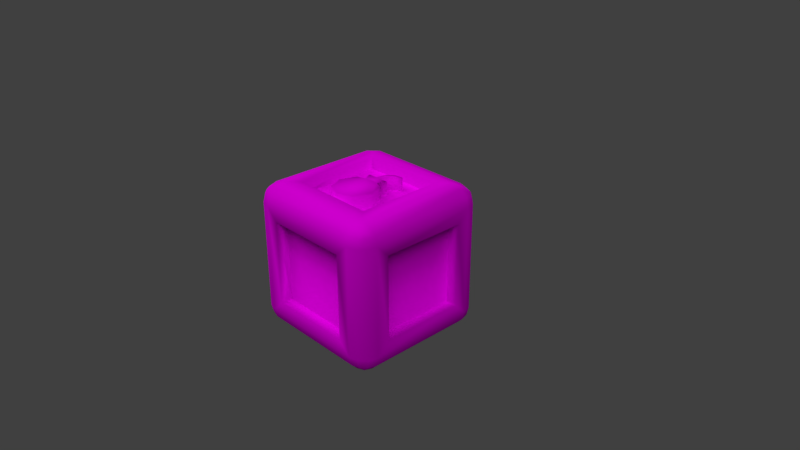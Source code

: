 # Source: ExplosiveBox.blend  (saved by Blender 2.79.0; exported with 4.5.12 LTS)
import bpy
from mathutils import Matrix  # noqa: F401  (used for matrix-valued properties, if any)

bpy.ops.wm.read_factory_settings(use_empty=True)
scene = bpy.context.scene
scene.name = 'Scene'

# ---- collections
col_collection_1 = bpy.data.collections.new('Collection 1'); scene.collection.children.link(col_collection_1)
col_collection_2 = bpy.data.collections.new('Collection 2'); scene.collection.children.link(col_collection_2)
col_collection_2.hide_render = True
col_collection_2.hide_viewport = True

# ---- images (referenced by path relative to the original .blend; pixels are not part of the script)
import os
ASSET_DIR = os.environ.get("B2B_ASSET_DIR", "")  # directory of the original .blend (textures are referenced by path, not embedded)
HERE = os.path.dirname(os.path.abspath(__file__))  # packed textures are extracted next to this script under _unpacked/

def load_image(name, relpath, width, height, colorspace="sRGB"):
    """Load a texture the original file referenced (path relative to the .blend, or extracted next to this script)."""
    p = next((c for c in (os.path.join(HERE, relpath), os.path.join(ASSET_DIR, relpath)) if relpath and os.path.exists(c)), "")
    if p:
        img = bpy.data.images.load(p, check_existing=True)
        img.name = name
    else:  # same state as the original file: an image datablock whose file is absent (Cycles renders it pink)
        img = bpy.data.images.new(name, width, height)
        img.source = "FILE"
        img.filepath = "//" + (relpath or name)
    img.colorspace_settings.name = colorspace
    return img
img_atlas = load_image('Atlas', 'Box Atlas.png', 1024, 1024, 'sRGB')

# ---- materials (node trees are filled in below, after node groups)
mat_material_005 = bpy.data.materials.new('Material.005')
mat_material_005.alpha_threshold = 0.0
mat_material_005.roughness = 0.5
mat_material_006 = bpy.data.materials.new('Material.006')
mat_material_006.alpha_threshold = 0.0
mat_material_006.roughness = 0.5

# ---- material node trees
mat_material_005.use_nodes = True; mat_material_005.node_tree.nodes.clear()
_N = mat_material_005.node_tree.nodes; _L = mat_material_005.node_tree.links
n0 = _N.new('ShaderNodeOutputMaterial'); n0.name = 'Material Output'; n0.location = (300, 300)
n1 = _N.new('ShaderNodeBsdfDiffuse'); n1.name = 'Diffuse BSDF'; n1.location = (10, 300)
n2 = _N.new('ShaderNodeTexImage'); n2.name = 'Image Texture'; n2.location = (-180, 300)
n2.width = 140
n2.image = img_atlas
_L.new(n1.outputs[0], n0.inputs[0])
_L.new(n2.outputs[0], n1.inputs[0])
n0.is_active_output = True
mat_material_006.use_nodes = True; mat_material_006.node_tree.nodes.clear()
_N = mat_material_006.node_tree.nodes; _L = mat_material_006.node_tree.links
n0 = _N.new('ShaderNodeOutputMaterial'); n0.name = 'Material Output'; n0.location = (300, 300)
n1 = _N.new('ShaderNodeBsdfDiffuse'); n1.name = 'Diffuse BSDF'; n1.location = (10, 300)
n2 = _N.new('ShaderNodeTexImage'); n2.name = 'Image Texture'; n2.location = (-180, 300)
n2.width = 140
n2.image = img_atlas
_L.new(n1.outputs[0], n0.inputs[0])
_L.new(n2.outputs[0], n1.inputs[0])
n0.is_active_output = True

# ---- world
world_world = bpy.data.worlds.new('World'); scene.world = world_world
world_world.color = (0.05088, 0.05088, 0.05088)
world_world.use_sun_shadow = False
world_world.sun_shadow_jitter_overblur = 0.0
world_world.cycles.sampling_method = 'MANUAL'

# ---- cameras
cam_camera = bpy.data.cameras.new('Camera')
cam_camera.clip_end = 100.0
cam_camera.lens = 35.0
cam_camera.sensor_width = 32.0
cam_camera.sensor_height = 18.0
cam_camera.ortho_scale = 7.314
cam_camera.dof.focus_distance = 0.0

# ---- lights
light_lamp_001 = bpy.data.lights.new('Lamp.001', 'SUN')
light_lamp_001.transmission_factor = 0.0
light_lamp_001.cutoff_distance = 30.0
light_lamp_001.angle = 0.9273
light_lamp_001.energy = 1.0
light_lamp_001.shadow_buffer_clip_start = 1.001
light_lamp_001.shadow_soft_size = 0.5
light_lamp_001.shadow_cascade_max_distance = 1000.0
light_lamp = bpy.data.lights.new('Lamp', 'SUN')
light_lamp.transmission_factor = 0.0
light_lamp.cutoff_distance = 30.0
light_lamp.angle = 0.9273
light_lamp.energy = 1.0
light_lamp.shadow_buffer_clip_start = 1.001
light_lamp.shadow_soft_size = 0.5
light_lamp.shadow_cascade_max_distance = 1000.0

# ---- meshes
me_cube = bpy.data.meshes.new('Cube')
me_cube.from_pydata([(-0.5806, -0.5806, -1.0), (-0.5806, -1.0, -0.5806), (-1.0, -0.5806, -0.5806), (-0.75, -0.8748, -0.9666), (-0.8748, -0.75, -0.9666), (-0.8696, -0.8696, -0.9342), (-0.8748, -0.9666, -0.75), (-0.75, -0.9666, -0.8748), (-0.8696, -0.9342, -0.8696), (-0.9666, -0.75, -0.8748), (-0.9666, -0.8748, -0.75), (-0.9342, -0.8696, -0.8696), (-0.5806, -1.0, 0.5806), (-0.5806, -0.5806, 1.0), (-1.0, -0.5806, 0.5806), (-0.75, -0.9666, 0.8748), (-0.8748, -0.9666, 0.75), (-0.8696, -0.9342, 0.8696), (-0.8748, -0.75, 0.9666), (-0.75, -0.8748, 0.9666), (-0.8696, -0.8696, 0.9342), (-0.9666, -0.8748, 0.75), (-0.9666, -0.75, 0.8748), (-0.9342, -0.8696, 0.8696), (-0.5806, 0.5806, -1.0), (-1.0, 0.5806, -0.5806), (-0.5806, 1.0, -0.5806), (-0.8748, 0.75, -0.9666), (-0.75, 0.8748, -0.9666), (-0.8696, 0.8696, -0.9342), (-0.9666, 0.8748, -0.75), (-0.9666, 0.75, -0.8748), (-0.9342, 0.8696, -0.8696), (-0.75, 0.9666, -0.8748), (-0.8748, 0.9666, -0.75), (-0.8696, 0.9342, -0.8696), (-0.5806, 0.5806, 1.0), (-0.5806, 1.0, 0.5806), (-1.0, 0.5806, 0.5806), (-0.75, 0.8748, 0.9666), (-0.8748, 0.75, 0.9666), (-0.8696, 0.8696, 0.9342), (-0.8748, 0.9666, 0.75), (-0.75, 0.9666, 0.8748), (-0.8696, 0.9342, 0.8696), (-0.9666, 0.75, 0.8748), (-0.9666, 0.8748, 0.75), (-0.9342, 0.8696, 0.8696), (0.5806, -0.5806, -1.0), (1.0, -0.5806, -0.5806), (0.5806, -1.0, -0.5806), (0.8748, -0.75, -0.9666), (0.75, -0.8748, -0.9666), (0.8696, -0.8696, -0.9342), (0.9666, -0.8748, -0.75), (0.9666, -0.75, -0.8748), (0.9342, -0.8696, -0.8696), (0.75, -0.9666, -0.8748), (0.8748, -0.9666, -0.75), (0.8696, -0.9342, -0.8696), (0.5806, -0.5806, 1.0), (0.5806, -1.0, 0.5806), (1.0, -0.5806, 0.5806), (0.75, -0.8748, 0.9666), (0.8748, -0.75, 0.9666), (0.8696, -0.8696, 0.9342), (0.8748, -0.9666, 0.75), (0.75, -0.9666, 0.8748), (0.8696, -0.9342, 0.8696), (0.9666, -0.75, 0.8748), (0.9666, -0.8748, 0.75), (0.9342, -0.8696, 0.8696), (0.5806, 0.5806, -1.0), (0.5806, 1.0, -0.5806), (1.0, 0.5806, -0.5806), (0.75, 0.8748, -0.9666), (0.8748, 0.75, -0.9666), (0.8696, 0.8696, -0.9342), (0.8748, 0.9666, -0.75), (0.75, 0.9666, -0.8748), (0.8696, 0.9342, -0.8696), (0.9666, 0.75, -0.8748), (0.9666, 0.8748, -0.75), (0.9342, 0.8696, -0.8696), (0.5806, 0.5806, 1.0), (1.0, 0.5806, 0.5806), (0.5806, 1.0, 0.5806), (0.8748, 0.75, 0.9666), (0.75, 0.8748, 0.9666), (0.8696, 0.8696, 0.9342), (0.9666, 0.8748, 0.75), (0.9666, 0.75, 0.8748), (0.9342, 0.8696, 0.8696), (0.75, 0.9666, 0.8748), (0.8748, 0.9666, 0.75), (0.8696, 0.9342, 0.8696), (-0.75, 0.75, -1.0), (-0.75, -0.75, -1.0), (-1.0, -0.75, -0.75), (-1.0, 0.75, -0.75), (-0.75, -1.0, -0.75), (-0.75, -1.0, 0.75), (-1.0, -0.75, 0.75), (-0.75, -0.75, 1.0), (-0.75, 0.75, 1.0), (-1.0, 0.75, 0.75), (-0.75, 1.0, 0.75), (-0.75, 1.0, -0.75), (0.75, 0.75, -1.0), (0.75, 1.0, -0.75), (0.75, 0.75, 1.0), (0.75, 1.0, 0.75), (1.0, 0.75, 0.75), (1.0, 0.75, -0.75), (0.75, -0.75, -1.0), (1.0, -0.75, -0.75), (0.75, -0.75, 1.0), (1.0, -0.75, 0.75), (0.75, -1.0, 0.75), (0.75, -1.0, -0.75), (-0.5806, 0.5806, -0.8384), (-0.5806, -0.5806, -0.8384), (-0.8384, -0.5806, -0.5806), (-0.8384, 0.5806, -0.5806), (-0.5806, -0.8384, -0.5806), (-0.5806, -0.8384, 0.5806), (-0.8384, -0.5806, 0.5806), (-0.5806, -0.5806, 0.8384), (-0.5806, 0.5806, 0.8384), (-0.8384, 0.5806, 0.5806), (-0.5806, 0.8384, 0.5806), (-0.5806, 0.8384, -0.5806), (0.5806, 0.5806, -0.8384), (0.5806, 0.8384, -0.5806), (0.5806, 0.5806, 0.8384), (0.5806, 0.8384, 0.5806), (0.8384, 0.5806, 0.5806), (0.8384, 0.5806, -0.5806), (0.5806, -0.5806, -0.8384), (0.8384, -0.5806, -0.5806), (0.5806, -0.5806, 0.8384), (0.8384, -0.5806, 0.5806), (0.5806, -0.8384, 0.5806), (0.5806, -0.8384, -0.5806), (-0.5806, 0.5806, -0.8384), (-0.5806, -0.5806, -0.8384), (-0.8384, -0.5806, -0.5806), (-0.8384, 0.5806, -0.5806), (-0.5806, -0.8384, -0.5806), (-0.5806, -0.8384, 0.5806), (-0.8384, -0.5806, 0.5806), (-0.5806, -0.5806, 0.8384), (-0.5806, 0.5806, 0.8384), (-0.8384, 0.5806, 0.5806), (-0.5806, 0.8384, 0.5806), (-0.5806, 0.8384, -0.5806), (0.5806, 0.5806, -0.8384), (0.5806, 0.8384, -0.5806), (0.5806, 0.5806, 0.8384), (0.5806, 0.8384, 0.5806), (0.8384, 0.5806, 0.5806), (0.8384, 0.5806, -0.5806), (0.5806, -0.5806, -0.8384), (0.8384, -0.5806, -0.5806), (0.5806, -0.5806, 0.8384), (0.8384, -0.5806, 0.5806), (0.5806, -0.8384, 0.5806), (0.5806, -0.8384, -0.5806), (-0.8748, -0.75, 0.8061), (-0.75, -0.8748, 0.8061), (0.8748, 0.75, 0.8061), (0.75, 0.8748, 0.8061), (0.04551, 0.2293, 1.013), (0.2199, 0.001767, 1.013), (0.3078, -0.2104, 1.013), (0.2199, -0.4225, 1.013), (0.007755, -0.5104, 1.013), (-0.2044, -0.4225, 1.013), (-0.2922, -0.2104, 1.013), (-0.2044, 0.001767, 1.013), (0.007755, 0.08963, 0.7853), (0.2199, 0.001767, 0.7853), (0.3078, -0.2104, 0.7853), (0.2199, -0.4225, 0.7853), (0.007755, -0.5104, 0.7853), (-0.2044, -0.4225, 0.7853), (-0.2922, -0.2104, 0.7853), (-0.2044, 0.001767, 0.7853), (-0.09831, 0.0457, 0.7853), (-0.09831, 0.0457, 1.013), (0.1138, 0.0457, 0.7853), (0.1138, 0.0457, 1.013), (-0.1552, 0.1632, 0.7853), (-0.1552, 0.1632, 1.013), (0.1707, 0.1632, 0.7853), (0.1707, 0.1632, 1.013), (-0.01195, 0.261, 0.7853), (0.04551, 0.2293, 0.7853), (0.007755, 0.07865, 1.013), (-0.02507, 0.1632, 1.013), (-0.02507, 0.1632, 0.7853), (-0.01195, 0.261, 1.013), (0.04058, 0.1632, 1.013), (0.04058, 0.1632, 0.7853), (0.08317, 0.2974, 1.013), (0.08317, 0.2974, 0.7853), (0.02571, 0.3292, 0.7853), (0.02571, 0.3292, 1.013), (0.2101, 0.3519, 1.013), (0.2101, 0.3519, 0.7853), (0.2046, 0.3918, 0.7853), (0.2046, 0.3918, 1.013), (0.1411, 0.3319, 1.013), (0.09807, 0.3774, 1.013), (0.1411, 0.3319, 0.7853), (0.09807, 0.3774, 0.7853)], [(188, 180), (180, 190)], [(24, 72, 156, 144), (49, 74, 161, 163), (0, 24, 144, 145), (13, 60, 164, 151), (38, 25, 147, 153), (97, 3, 5, 4), (3, 7, 8, 5), (100, 6, 8, 7), (6, 10, 11, 8), (98, 9, 11, 10), (9, 4, 5, 11), (5, 8, 11), (101, 15, 17, 16), (15, 19, 20, 17), (103, 18, 20, 19), (18, 22, 23, 20), (102, 21, 23, 22), (21, 16, 17, 23), (17, 20, 23), (96, 27, 29, 28), (27, 31, 32, 29), (99, 30, 32, 31), (30, 34, 35, 32), (107, 33, 35, 34), (33, 28, 29, 35), (29, 32, 35), (104, 39, 41, 40), (39, 43, 44, 41), (106, 42, 44, 43), (42, 46, 47, 44), (105, 45, 47, 46), (45, 40, 41, 47), (41, 44, 47), (114, 51, 53, 52), (51, 55, 56, 53), (115, 54, 56, 55), (54, 58, 59, 56), (119, 57, 59, 58), (57, 52, 53, 59), (53, 56, 59), (116, 63, 65, 64), (63, 67, 68, 65), (118, 66, 68, 67), (66, 70, 71, 68), (117, 69, 71, 70), (69, 64, 65, 71), (65, 68, 71), (108, 75, 77, 76), (75, 79, 80, 77), (109, 78, 80, 79), (78, 82, 83, 80), (113, 81, 83, 82), (81, 76, 77, 83), (77, 80, 83), (110, 87, 89, 88), (87, 91, 92, 89), (112, 90, 92, 91), (90, 94, 95, 92), (111, 93, 95, 94), (93, 88, 89, 95), (89, 92, 95), (96, 97, 4, 27), (27, 4, 9, 31), (31, 9, 98, 99), (100, 101, 16, 6), (6, 16, 21, 10), (10, 21, 102, 98), (103, 104, 40, 18), (18, 40, 45, 22), (22, 45, 105, 102), (106, 107, 34, 42), (42, 34, 30, 46), (46, 30, 99, 105), (108, 96, 28, 75), (75, 28, 33, 79), (79, 33, 107, 109), (104, 110, 88, 39), (39, 88, 93, 43), (43, 93, 111, 106), (112, 113, 82, 90), (90, 82, 78, 94), (94, 78, 109, 111), (114, 108, 76, 51), (51, 76, 81, 55), (55, 81, 113, 115), (110, 116, 64, 87), (87, 64, 69, 91), (91, 69, 117, 112), (118, 119, 58, 66), (66, 58, 54, 70), (70, 54, 115, 117), (97, 114, 52, 3), (3, 52, 57, 7), (7, 57, 119, 100), (116, 103, 19, 63), (63, 19, 15, 67), (67, 15, 101, 118), (72, 48, 162, 156), (24, 0, 97, 96), (2, 25, 99, 98), (1, 12, 101, 100), (14, 2, 98, 102), (13, 36, 104, 103), (38, 14, 102, 105), (37, 26, 107, 106), (25, 38, 105, 99), (72, 24, 96, 108), (26, 73, 109, 107), (36, 84, 110, 104), (86, 37, 106, 111), (85, 74, 113, 112), (73, 86, 111, 109), (48, 72, 108, 114), (74, 49, 115, 113), (84, 60, 116, 110), (62, 85, 112, 117), (61, 50, 119, 118), (49, 62, 117, 115), (0, 48, 114, 97), (50, 1, 100, 119), (60, 13, 103, 116), (12, 61, 118, 101), (143, 142, 125, 124), (137, 136, 141, 139), (134, 128, 127, 140), (122, 126, 129, 123), (131, 130, 135, 133), (120, 132, 138, 121), (61, 12, 149, 166), (25, 2, 146, 147), (60, 84, 158, 164), (73, 26, 155, 157), (12, 1, 148, 149), (85, 62, 165, 160), (84, 36, 152, 158), (2, 14, 150, 146), (50, 61, 166, 167), (37, 86, 159, 154), (36, 13, 151, 152), (62, 49, 163, 165), (74, 85, 160, 161), (14, 38, 153, 150), (48, 0, 145, 162), (86, 73, 157, 159), (26, 37, 154, 155), (1, 50, 167, 148), (120, 121, 145, 144), (122, 123, 147, 146), (124, 125, 149, 148), (126, 122, 146, 150), (127, 128, 152, 151), (129, 126, 150, 153), (130, 131, 155, 154), (123, 129, 153, 147), (132, 120, 144, 156), (131, 133, 157, 155), (128, 134, 158, 152), (135, 130, 154, 159), (136, 137, 161, 160), (133, 135, 159, 157), (138, 132, 156, 162), (137, 139, 163, 161), (134, 140, 164, 158), (141, 136, 160, 165), (142, 143, 167, 166), (139, 141, 165, 163), (121, 138, 162, 145), (143, 124, 148, 167), (140, 127, 151, 164), (125, 142, 166, 149), (88, 87, 170, 171), (19, 18, 168, 169), (190, 191, 173, 181), (181, 173, 174, 182), (182, 174, 175, 183), (183, 175, 176, 184), (184, 176, 177, 185), (185, 177, 178, 186), (173, 191, 198, 189, 179, 178, 177, 176, 175, 174), (186, 178, 179, 187), (199, 193, 189, 198), (187, 179, 189, 188), (200, 199, 201, 196), (190, 191, 195, 194), (188, 189, 193, 192), (203, 202, 195, 194), (202, 203, 197, 172), (192, 193, 199, 200), (196, 201, 207, 206), (198, 202, 199), (191, 195, 202, 198), (203, 200, 196, 197), (199, 202, 172, 201), (213, 212, 208, 211), (201, 172, 204, 207), (172, 197, 205, 204), (197, 196, 206, 205), (210, 211, 208, 209), (212, 214, 209, 208), (215, 213, 211, 210), (214, 215, 210, 209), (205, 206, 215, 214), (206, 207, 213, 215), (204, 205, 214, 212), (207, 204, 212, 213)])
me_cube.polygons.foreach_set('use_smooth', [True] * 205)
_uv = me_cube.uv_layers.new(name='UVMap')
_uv.uv.foreach_set('vector', [0.1768, 0.8488, 0.1768, 0.8284, 0.1796, 0.8284, 0.1796, 0.8488, 0.1232, 0.842, 0.1232, 0.8624, 0.1204, 0.8624, 0.1204, 0.842, 0.1768, 0.8284, 0.1768, 0.8081, 0.1796, 0.8081, 0.1796, 0.8284, 0.1739, 0.8284, 0.1739, 0.8081, 0.1768, 0.8081, 0.1768, 0.8284, 0.1119, 0.842, 0.1119, 0.8624, 0.1091, 0.8624, 0.1091, 0.842, 0.1363, 0.8382, 0.1385, 0.8382, 0.1384, 0.8403, 0.1363, 0.8404, 0.1385, 0.8382, 0.1401, 0.8382, 0.1396, 0.8403, 0.1384, 0.8403, 0.1717, 0.778, 0.1718, 0.7758, 0.1739, 0.776, 0.1739, 0.7781, 0.1718, 0.7758, 0.1719, 0.7742, 0.1739, 0.7749, 0.1739, 0.776, 0.1363, 0.778, 0.1363, 0.7758, 0.1384, 0.7759, 0.1385, 0.778, 0.1363, 0.7758, 0.1363, 0.7742, 0.1384, 0.7748, 0.1384, 0.7759, 0.1384, 0.7748, 0.1396, 0.7759, 0.1384, 0.7759, 0.1454, 0.7765, 0.1432, 0.7764, 0.1435, 0.7743, 0.1456, 0.7743, 0.1432, 0.7764, 0.1416, 0.7763, 0.1423, 0.7742, 0.1435, 0.7743, 0.1762, 0.8043, 0.1761, 0.8065, 0.174, 0.8062, 0.174, 0.8041, 0.1761, 0.8065, 0.176, 0.8081, 0.1739, 0.8074, 0.174, 0.8062, 0.1363, 0.8043, 0.1385, 0.8043, 0.1384, 0.8064, 0.1363, 0.8065, 0.1385, 0.8043, 0.1401, 0.8043, 0.1396, 0.8064, 0.1384, 0.8064, 0.1396, 0.8064, 0.1384, 0.8075, 0.1384, 0.8064, 0.11, 0.8382, 0.11, 0.8404, 0.108, 0.8403, 0.1079, 0.8382, 0.11, 0.8404, 0.11, 0.842, 0.108, 0.8414, 0.108, 0.8403, 0.11, 0.778, 0.1079, 0.778, 0.108, 0.7759, 0.11, 0.7758, 0.1079, 0.778, 0.1063, 0.778, 0.1068, 0.7759, 0.108, 0.7759, 0.1702, 0.8396, 0.1723, 0.8397, 0.1721, 0.8418, 0.17, 0.8418, 0.1723, 0.8397, 0.1739, 0.8398, 0.1733, 0.8419, 0.1721, 0.8418, 0.108, 0.7748, 0.108, 0.7759, 0.1068, 0.7759, 0.2025, 0.8058, 0.2046, 0.8059, 0.2044, 0.808, 0.2023, 0.808, 0.2046, 0.8059, 0.2063, 0.806, 0.2056, 0.8081, 0.2044, 0.808, 0.1439, 0.8381, 0.1438, 0.8403, 0.1417, 0.8401, 0.1417, 0.838, 0.1438, 0.8403, 0.1437, 0.8419, 0.1416, 0.8412, 0.1417, 0.8401, 0.11, 0.8043, 0.11, 0.8065, 0.108, 0.8064, 0.1079, 0.8043, 0.11, 0.8065, 0.11, 0.8081, 0.108, 0.8075, 0.108, 0.8064, 0.108, 0.8075, 0.1068, 0.8064, 0.108, 0.8064, 0.1363, 0.8119, 0.1363, 0.8097, 0.1384, 0.8098, 0.1385, 0.8119, 0.1363, 0.8097, 0.1363, 0.8081, 0.1384, 0.8087, 0.1384, 0.8098, 0.1424, 0.8704, 0.1423, 0.8726, 0.1402, 0.8724, 0.1402, 0.8703, 0.1423, 0.8726, 0.1422, 0.8742, 0.1401, 0.8735, 0.1402, 0.8724, 0.1702, 0.8043, 0.1723, 0.8044, 0.1721, 0.8065, 0.17, 0.8065, 0.1723, 0.8044, 0.1739, 0.8045, 0.1733, 0.8065, 0.1721, 0.8065, 0.1384, 0.8098, 0.1384, 0.8087, 0.1396, 0.8098, 0.1777, 0.778, 0.1755, 0.7779, 0.1758, 0.7758, 0.1779, 0.7758, 0.1755, 0.7779, 0.1739, 0.7778, 0.1746, 0.7757, 0.1758, 0.7758, 0.1439, 0.8028, 0.1438, 0.8049, 0.1417, 0.8047, 0.1417, 0.8026, 0.1438, 0.8049, 0.1437, 0.8065, 0.1416, 0.8059, 0.1417, 0.8047, 0.1686, 0.8719, 0.1708, 0.8721, 0.1706, 0.8742, 0.1685, 0.8741, 0.1708, 0.8721, 0.1724, 0.8722, 0.1717, 0.8742, 0.1706, 0.8742, 0.1406, 0.8047, 0.1417, 0.8047, 0.1416, 0.8059, 0.11, 0.8119, 0.1079, 0.8119, 0.108, 0.8098, 0.11, 0.8097, 0.1079, 0.8119, 0.1063, 0.8119, 0.1068, 0.8098, 0.108, 0.8098, 0.1717, 0.8134, 0.1718, 0.8112, 0.1739, 0.8114, 0.1739, 0.8135, 0.1718, 0.8112, 0.1719, 0.8096, 0.1739, 0.8103, 0.1739, 0.8114, 0.1439, 0.8442, 0.1417, 0.844, 0.1419, 0.842, 0.144, 0.842, 0.1417, 0.844, 0.1401, 0.844, 0.1408, 0.8419, 0.1419, 0.842, 0.108, 0.8098, 0.1068, 0.8098, 0.108, 0.8087, 0.204, 0.7795, 0.2041, 0.7773, 0.2062, 0.7776, 0.2062, 0.7796, 0.2041, 0.7773, 0.2042, 0.7757, 0.2063, 0.7764, 0.2062, 0.7776, 0.1702, 0.8457, 0.1703, 0.8435, 0.1724, 0.8437, 0.1723, 0.8458, 0.1703, 0.8435, 0.1704, 0.8419, 0.1724, 0.8426, 0.1724, 0.8437, 0.1454, 0.8118, 0.1432, 0.8117, 0.1435, 0.8096, 0.1456, 0.8097, 0.1432, 0.8117, 0.1416, 0.8116, 0.1423, 0.8096, 0.1435, 0.8096, 0.1423, 0.8096, 0.1435, 0.8085, 0.1435, 0.8096, 0.11, 0.8382, 0.1363, 0.8382, 0.1363, 0.8404, 0.11, 0.8404, 0.11, 0.7742, 0.1363, 0.7742, 0.1363, 0.7758, 0.11, 0.7758, 0.11, 0.7758, 0.1363, 0.7758, 0.1363, 0.778, 0.11, 0.778, 0.1717, 0.778, 0.1454, 0.7765, 0.1456, 0.7743, 0.1718, 0.7758, 0.1401, 0.778, 0.1401, 0.8043, 0.1385, 0.8043, 0.1385, 0.778, 0.1385, 0.778, 0.1385, 0.8043, 0.1363, 0.8043, 0.1363, 0.778, 0.1762, 0.8043, 0.2025, 0.8058, 0.2023, 0.808, 0.1761, 0.8065, 0.1363, 0.8081, 0.11, 0.8081, 0.11, 0.8065, 0.1363, 0.8065, 0.1363, 0.8065, 0.11, 0.8065, 0.11, 0.8043, 0.1363, 0.8043, 0.1439, 0.8381, 0.1702, 0.8396, 0.17, 0.8418, 0.1438, 0.8403, 0.1063, 0.8043, 0.1063, 0.778, 0.1079, 0.778, 0.1079, 0.8043, 0.1079, 0.8043, 0.1079, 0.778, 0.11, 0.778, 0.11, 0.8043, 0.11, 0.8119, 0.11, 0.8382, 0.1079, 0.8382, 0.1079, 0.8119, 0.1079, 0.8119, 0.1079, 0.8382, 0.1063, 0.8382, 0.1063, 0.8119, 0.1739, 0.8135, 0.1723, 0.8397, 0.1702, 0.8396, 0.1717, 0.8134, 0.2025, 0.8058, 0.204, 0.7795, 0.2062, 0.7796, 0.2046, 0.8059, 0.1401, 0.8379, 0.1416, 0.8116, 0.1432, 0.8117, 0.1417, 0.838, 0.1417, 0.838, 0.1432, 0.8117, 0.1454, 0.8118, 0.1439, 0.8381, 0.1702, 0.8457, 0.1439, 0.8442, 0.144, 0.842, 0.1703, 0.8435, 0.1456, 0.8081, 0.1719, 0.8096, 0.1718, 0.8112, 0.1456, 0.8097, 0.1456, 0.8097, 0.1718, 0.8112, 0.1717, 0.8134, 0.1454, 0.8118, 0.1363, 0.8119, 0.11, 0.8119, 0.11, 0.8097, 0.1363, 0.8097, 0.1363, 0.8097, 0.11, 0.8097, 0.11, 0.8081, 0.1363, 0.8081, 0.1402, 0.8703, 0.1417, 0.844, 0.1439, 0.8442, 0.1424, 0.8704, 0.204, 0.7795, 0.1777, 0.778, 0.1779, 0.7758, 0.2041, 0.7773, 0.2041, 0.7773, 0.1779, 0.7758, 0.178, 0.7742, 0.2042, 0.7757, 0.1723, 0.8458, 0.1708, 0.8721, 0.1686, 0.8719, 0.1702, 0.8457, 0.1439, 0.8028, 0.1702, 0.8043, 0.17, 0.8065, 0.1438, 0.8049, 0.1438, 0.8049, 0.17, 0.8065, 0.1699, 0.8081, 0.1437, 0.8065, 0.1685, 0.8741, 0.1423, 0.8726, 0.1424, 0.8704, 0.1686, 0.8719, 0.1363, 0.8382, 0.1363, 0.8119, 0.1385, 0.8119, 0.1385, 0.8382, 0.1385, 0.8382, 0.1385, 0.8119, 0.1401, 0.8119, 0.1401, 0.8382, 0.1739, 0.7781, 0.1723, 0.8044, 0.1702, 0.8043, 0.1717, 0.778, 0.1777, 0.778, 0.1762, 0.8043, 0.174, 0.8041, 0.1755, 0.7779, 0.1401, 0.8025, 0.1416, 0.7763, 0.1432, 0.7764, 0.1417, 0.8026, 0.1417, 0.8026, 0.1432, 0.7764, 0.1454, 0.7765, 0.1439, 0.8028, 0.1147, 0.842, 0.1147, 0.8624, 0.1119, 0.8624, 0.1119, 0.842, 0.113, 0.8352, 0.1334, 0.8352, 0.1363, 0.8382, 0.11, 0.8382, 0.1334, 0.781, 0.113, 0.781, 0.11, 0.778, 0.1363, 0.778, 0.1685, 0.7808, 0.1482, 0.7796, 0.1454, 0.7765, 0.1717, 0.778, 0.1334, 0.8013, 0.1334, 0.781, 0.1363, 0.778, 0.1363, 0.8043, 0.1794, 0.8015, 0.1997, 0.8026, 0.2025, 0.8058, 0.1762, 0.8043, 0.113, 0.8013, 0.1334, 0.8013, 0.1363, 0.8043, 0.11, 0.8043, 0.147, 0.8353, 0.1674, 0.8365, 0.1702, 0.8396, 0.1439, 0.8381, 0.113, 0.781, 0.113, 0.8013, 0.11, 0.8043, 0.11, 0.778, 0.113, 0.8149, 0.113, 0.8352, 0.11, 0.8382, 0.11, 0.8119, 0.1674, 0.8365, 0.1685, 0.8162, 0.1717, 0.8134, 0.1702, 0.8396, 0.1997, 0.8026, 0.2008, 0.7823, 0.204, 0.7795, 0.2025, 0.8058, 0.1482, 0.815, 0.147, 0.8353, 0.1439, 0.8381, 0.1454, 0.8118, 0.167, 0.8485, 0.1467, 0.8473, 0.1439, 0.8442, 0.1702, 0.8457, 0.1685, 0.8162, 0.1482, 0.815, 0.1454, 0.8118, 0.1717, 0.8134, 0.1334, 0.8149, 0.113, 0.8149, 0.11, 0.8119, 0.1363, 0.8119, 0.1467, 0.8473, 0.1455, 0.8676, 0.1424, 0.8704, 0.1439, 0.8442, 0.2008, 0.7823, 0.1805, 0.7811, 0.1777, 0.778, 0.204, 0.7795, 0.1658, 0.8688, 0.167, 0.8485, 0.1702, 0.8457, 0.1686, 0.8719, 0.147, 0.8, 0.1674, 0.8011, 0.1702, 0.8043, 0.1439, 0.8028, 0.1455, 0.8676, 0.1658, 0.8688, 0.1686, 0.8719, 0.1424, 0.8704, 0.1334, 0.8352, 0.1334, 0.8149, 0.1363, 0.8119, 0.1363, 0.8382, 0.1674, 0.8011, 0.1685, 0.7808, 0.1717, 0.778, 0.1702, 0.8043, 0.1805, 0.7811, 0.1794, 0.8015, 0.1762, 0.8043, 0.1777, 0.778, 0.1482, 0.7796, 0.147, 0.8, 0.1439, 0.8028, 0.1454, 0.7765, 0.3961, 0.7831, 0.3961, 0.7164, 0.4628, 0.7164, 0.4628, 0.7831, 0.5294, 0.7831, 0.5294, 0.8497, 0.4628, 0.8497, 0.4628, 0.7831, 0.4628, 0.9164, 0.3961, 0.9164, 0.3961, 0.8497, 0.4628, 0.8497, 0.4628, 0.8497, 0.3961, 0.8497, 0.3961, 0.7831, 0.4628, 0.7831, 0.5294, 0.7164, 0.5294, 0.7831, 0.4628, 0.7831, 0.4628, 0.7164, 0.5294, 0.7164, 0.5961, 0.7164, 0.5961, 0.7831, 0.5294, 0.7831, 0.1853, 0.8284, 0.1853, 0.8081, 0.1881, 0.8081, 0.1881, 0.8284, 0.1232, 0.8624, 0.1232, 0.842, 0.1261, 0.842, 0.1261, 0.8624, 0.1063, 0.8624, 0.1063, 0.842, 0.1091, 0.842, 0.1091, 0.8624, 0.1881, 0.8284, 0.1881, 0.8081, 0.1909, 0.8081, 0.1909, 0.8284, 0.1909, 0.8284, 0.1909, 0.8081, 0.1938, 0.8081, 0.1938, 0.8284, 0.1289, 0.842, 0.1289, 0.8624, 0.1261, 0.8624, 0.1261, 0.842, 0.1824, 0.8081, 0.1824, 0.8284, 0.1796, 0.8284, 0.1796, 0.8081, 0.1317, 0.8624, 0.1317, 0.842, 0.1346, 0.842, 0.1346, 0.8624, 0.1824, 0.8488, 0.1824, 0.8284, 0.1853, 0.8284, 0.1853, 0.8488, 0.1909, 0.8284, 0.1909, 0.8488, 0.1881, 0.8488, 0.1881, 0.8284, 0.1938, 0.8284, 0.1938, 0.8488, 0.1909, 0.8488, 0.1909, 0.8284, 0.1768, 0.8284, 0.1768, 0.8488, 0.1739, 0.8488, 0.1739, 0.8284, 0.1147, 0.8624, 0.1147, 0.842, 0.1176, 0.842, 0.1176, 0.8624, 0.1176, 0.8624, 0.1176, 0.842, 0.1204, 0.842, 0.1204, 0.8624, 0.1824, 0.8284, 0.1824, 0.8081, 0.1853, 0.8081, 0.1853, 0.8284, 0.1824, 0.8284, 0.1824, 0.8488, 0.1796, 0.8488, 0.1796, 0.8284, 0.1317, 0.842, 0.1317, 0.8624, 0.1289, 0.8624, 0.1289, 0.842, 0.1881, 0.8284, 0.1881, 0.8488, 0.1853, 0.8488, 0.1853, 0.8284, 0.1063, 0.7742, 0.1063, 0.7742, 0.1063, 0.7742, 0.1063, 0.7742, 0.1063, 0.7742, 0.1063, 0.7742, 0.1063, 0.7742, 0.1063, 0.7742, 0.1063, 0.7742, 0.1063, 0.7742, 0.1063, 0.7742, 0.1063, 0.7742, 0.1063, 0.7742, 0.1063, 0.7742, 0.1063, 0.7742, 0.1063, 0.7742, 0.1063, 0.7742, 0.1063, 0.7742, 0.1063, 0.7742, 0.1063, 0.7742, 0.1063, 0.7742, 0.1063, 0.7742, 0.1063, 0.7742, 0.1063, 0.7742, 0.1063, 0.7742, 0.1063, 0.7742, 0.1063, 0.7742, 0.1063, 0.7742, 0.1063, 0.7742, 0.1063, 0.7742, 0.1063, 0.7742, 0.1063, 0.7742, 0.1063, 0.7742, 0.1063, 0.7742, 0.1063, 0.7742, 0.1063, 0.7742, 0.1063, 0.7742, 0.1063, 0.7742, 0.1063, 0.7742, 0.1063, 0.7742, 0.1063, 0.7742, 0.1063, 0.7742, 0.1063, 0.7742, 0.1063, 0.7742, 0.1063, 0.7742, 0.1063, 0.7742, 0.1063, 0.7742, 0.1063, 0.7742, 0.1063, 0.7742, 0.1063, 0.7742, 0.1063, 0.7742, 0.1063, 0.7742, 0.1063, 0.7742, 0.1063, 0.7742, 0.1063, 0.7742, 0.1063, 0.7742, 0.1063, 0.7742, 0.1063, 0.7742, 0.1063, 0.7742, 0.1063, 0.7742, 0.1063, 0.7742, 0.1063, 0.7742, 0.1063, 0.7742, 0.1063, 0.7742, 0.1063, 0.7742, 0.1063, 0.7742, 0.1063, 0.7742, 0.1063, 0.7742, 0.1063, 0.7742, 0.1063, 0.7742, 0.1063, 0.7742, 0.1063, 0.7742, 0.1063, 0.7742, 0.1063, 0.7742, 0.1063, 0.7742, 0.1063, 0.7742, 0.1063, 0.7742, 0.1063, 0.7742, 0.1063, 0.7742, 0.1063, 0.7742, 0.1063, 0.7742, 0.1063, 0.7742, 0.1063, 0.7742, 0.1063, 0.7742, 0.1063, 0.7742, 0.1063, 0.7742, 0.1063, 0.7742, 0.1063, 0.7742, 0.1063, 0.7742, 0.1063, 0.7742, 0.1063, 0.7742, 0.1063, 0.7742, 0.1063, 0.7742, 0.1063, 0.7742, 0.1063, 0.7742, 0.1063, 0.7742, 0.0, 0.0, 1.0, 0.0, 1.0, 1.0, 0.0, 1.0, 0.0, 0.0, 1.0, 0.0, 1.0, 1.0, 0.0, 1.0, 0.887, 0.8663, 0.887, 0.8859, 0.8783, 0.8859, 0.8783, 0.8663, 0.8596, 0.8307, 0.8397, 0.8307, 0.8397, 0.8123, 0.8596, 0.8123, 0.8596, 0.8123, 0.8397, 0.8123, 0.8397, 0.7941, 0.8596, 0.7941, 0.8596, 0.7941, 0.8795, 0.7941, 0.8795, 0.8081, 0.8596, 0.8081, 0.8596, 0.8081, 0.8795, 0.8081, 0.8795, 0.8279, 0.8596, 0.8279, 0.8397, 0.8307, 0.8596, 0.8307, 0.8596, 0.8468, 0.8397, 0.8468, 0.8353, 0.8345, 0.8268, 0.8398, 0.8181, 0.8441, 0.8085, 0.8429, 0.7987, 0.8407, 0.7879, 0.824, 0.7924, 0.8047, 0.8094, 0.7941, 0.829, 0.7985, 0.8397, 0.8152, 0.8397, 0.8468, 0.8596, 0.8468, 0.8596, 0.8663, 0.8397, 0.8663, 0.8165, 0.8518, 0.8053, 0.8537, 0.8085, 0.8429, 0.8181, 0.8441, 0.8314, 0.8682, 0.8314, 0.8877, 0.8217, 0.8877, 0.8217, 0.8682, 0.8748, 0.8467, 0.8748, 0.8663, 0.8662, 0.8663, 0.8662, 0.8467, 0.8217, 0.8682, 0.8217, 0.8877, 0.8106, 0.8877, 0.8106, 0.8682, 0.8837, 0.8467, 0.8837, 0.8663, 0.8748, 0.8663, 0.8748, 0.8467, 0.7992, 0.8682, 0.7992, 0.8877, 0.7879, 0.8877, 0.7879, 0.8682, 0.8783, 0.8663, 0.8783, 0.8859, 0.8725, 0.8859, 0.8725, 0.8663, 0.8106, 0.8682, 0.8106, 0.8877, 0.7992, 0.8877, 0.7992, 0.8682, 0.8662, 0.8467, 0.8662, 0.8663, 0.8596, 0.8663, 0.8596, 0.8467, 0.8181, 0.8441, 0.8222, 0.8508, 0.8165, 0.8518, 0.8268, 0.8398, 0.8334, 0.8489, 0.8222, 0.8508, 0.8181, 0.8441, 0.8666, 0.8904, 0.8623, 0.8941, 0.8574, 0.8871, 0.863, 0.8858, 0.8165, 0.8518, 0.8222, 0.8508, 0.8236, 0.8564, 0.8191, 0.8599, 0.8303, 0.8682, 0.8333, 0.8637, 0.8396, 0.8644, 0.8397, 0.8678, 0.8191, 0.8599, 0.8236, 0.8564, 0.8278, 0.8616, 0.8233, 0.8651, 0.8725, 0.8663, 0.8725, 0.8859, 0.8666, 0.8859, 0.8666, 0.8663, 0.863, 0.8858, 0.8574, 0.8871, 0.8559, 0.8806, 0.8615, 0.8793, 0.883, 0.8137, 0.883, 0.8333, 0.8795, 0.8333, 0.8795, 0.8137, 0.8844, 0.7941, 0.8844, 0.8137, 0.8795, 0.8137, 0.8795, 0.7941, 0.8465, 0.8859, 0.8465, 0.8663, 0.8559, 0.8663, 0.8559, 0.8859, 0.8633, 0.8738, 0.8578, 0.8733, 0.8639, 0.8663, 0.8666, 0.8685, 0.8615, 0.8793, 0.8559, 0.8806, 0.8578, 0.8733, 0.8633, 0.8738, 0.8397, 0.8859, 0.8397, 0.8663, 0.8465, 0.8663, 0.8465, 0.8859, 0.8879, 0.7941, 0.8879, 0.8137, 0.8844, 0.8137, 0.8844, 0.7941, 0.8233, 0.8651, 0.8278, 0.8616, 0.8333, 0.8637, 0.8303, 0.8682])
me_cube.materials.append(mat_material_005)
me_cube.use_remesh_preserve_volume = False
me_cube.use_remesh_preserve_attributes = False
me_cube.use_mirror_vertex_groups = False
me_cube.update()
me_cube_003 = bpy.data.meshes.new('Cube.003')
me_cube_003.from_pydata([(-0.5806, -0.5806, -1.0), (-0.5806, -1.0, -0.5806), (-1.0, -0.5806, -0.5806), (-0.75, -0.8748, -0.9666), (-0.8748, -0.75, -0.9666), (-0.8696, -0.8696, -0.9342), (-0.8748, -0.9666, -0.75), (-0.75, -0.9666, -0.8748), (-0.8696, -0.9342, -0.8696), (-0.9666, -0.75, -0.8748), (-0.9666, -0.8748, -0.75), (-0.9342, -0.8696, -0.8696), (-0.5806, -1.0, 0.5806), (-0.5806, -0.5806, 1.0), (-1.0, -0.5806, 0.5806), (-0.75, -0.9666, 0.8748), (-0.8748, -0.9666, 0.75), (-0.8696, -0.9342, 0.8696), (-0.8748, -0.75, 0.9666), (-0.75, -0.8748, 0.9666), (-0.8696, -0.8696, 0.9342), (-0.9666, -0.8748, 0.75), (-0.9666, -0.75, 0.8748), (-0.9342, -0.8696, 0.8696), (-0.5806, 0.5806, -1.0), (-1.0, 0.5806, -0.5806), (-0.5806, 1.0, -0.5806), (-0.8748, 0.75, -0.9666), (-0.75, 0.8748, -0.9666), (-0.8696, 0.8696, -0.9342), (-0.9666, 0.8748, -0.75), (-0.9666, 0.75, -0.8748), (-0.9342, 0.8696, -0.8696), (-0.75, 0.9666, -0.8748), (-0.8748, 0.9666, -0.75), (-0.8696, 0.9342, -0.8696), (-0.5806, 0.5806, 1.0), (-0.5806, 1.0, 0.5806), (-1.0, 0.5806, 0.5806), (-0.75, 0.8748, 0.9666), (-0.8748, 0.75, 0.9666), (-0.8696, 0.8696, 0.9342), (-0.8748, 0.9666, 0.75), (-0.75, 0.9666, 0.8748), (-0.8696, 0.9342, 0.8696), (-0.9666, 0.75, 0.8748), (-0.9666, 0.8748, 0.75), (-0.9342, 0.8696, 0.8696), (0.5806, -0.5806, -1.0), (1.0, -0.5806, -0.5806), (0.5806, -1.0, -0.5806), (0.8748, -0.75, -0.9666), (0.75, -0.8748, -0.9666), (0.8696, -0.8696, -0.9342), (0.9666, -0.8748, -0.75), (0.9666, -0.75, -0.8748), (0.9342, -0.8696, -0.8696), (0.75, -0.9666, -0.8748), (0.8748, -0.9666, -0.75), (0.8696, -0.9342, -0.8696), (0.5806, -0.5806, 1.0), (0.5806, -1.0, 0.5806), (1.0, -0.5806, 0.5806), (0.75, -0.8748, 0.9666), (0.8748, -0.75, 0.9666), (0.8696, -0.8696, 0.9342), (0.8748, -0.9666, 0.75), (0.75, -0.9666, 0.8748), (0.8696, -0.9342, 0.8696), (0.9666, -0.75, 0.8748), (0.9666, -0.8748, 0.75), (0.9342, -0.8696, 0.8696), (0.5806, 0.5806, -1.0), (0.5806, 1.0, -0.5806), (1.0, 0.5806, -0.5806), (0.75, 0.8748, -0.9666), (0.8748, 0.75, -0.9666), (0.8696, 0.8696, -0.9342), (0.8748, 0.9666, -0.75), (0.75, 0.9666, -0.8748), (0.8696, 0.9342, -0.8696), (0.9666, 0.75, -0.8748), (0.9666, 0.8748, -0.75), (0.9342, 0.8696, -0.8696), (0.5806, 0.5806, 1.0), (1.0, 0.5806, 0.5806), (0.5806, 1.0, 0.5806), (0.8748, 0.75, 0.9666), (0.75, 0.8748, 0.9666), (0.8696, 0.8696, 0.9342), (0.9666, 0.8748, 0.75), (0.9666, 0.75, 0.8748), (0.9342, 0.8696, 0.8696), (0.75, 0.9666, 0.8748), (0.8748, 0.9666, 0.75), (0.8696, 0.9342, 0.8696), (-0.75, 0.75, -1.0), (-0.75, -0.75, -1.0), (-1.0, -0.75, -0.75), (-1.0, 0.75, -0.75), (-0.75, -1.0, -0.75), (-0.75, -1.0, 0.75), (-1.0, -0.75, 0.75), (-0.75, -0.75, 1.0), (-0.75, 0.75, 1.0), (-1.0, 0.75, 0.75), (-0.75, 1.0, 0.75), (-0.75, 1.0, -0.75), (0.75, 0.75, -1.0), (0.75, 1.0, -0.75), (0.75, 0.75, 1.0), (0.75, 1.0, 0.75), (1.0, 0.75, 0.75), (1.0, 0.75, -0.75), (0.75, -0.75, -1.0), (1.0, -0.75, -0.75), (0.75, -0.75, 1.0), (1.0, -0.75, 0.75), (0.75, -1.0, 0.75), (0.75, -1.0, -0.75), (-0.5806, 0.5806, -0.8384), (-0.5806, -0.5806, -0.8384), (-0.8384, -0.5806, -0.5806), (-0.8384, 0.5806, -0.5806), (-0.5806, -0.8384, -0.5806), (-0.5806, -0.8384, 0.5806), (-0.8384, -0.5806, 0.5806), (-0.5806, -0.5806, 0.8384), (-0.5806, 0.5806, 0.8384), (-0.8384, 0.5806, 0.5806), (-0.5806, 0.8384, 0.5806), (-0.5806, 0.8384, -0.5806), (0.5806, 0.5806, -0.8384), (0.5806, 0.8384, -0.5806), (0.5806, 0.5806, 0.8384), (0.5806, 0.8384, 0.5806), (0.8384, 0.5806, 0.5806), (0.8384, 0.5806, -0.5806), (0.5806, -0.5806, -0.8384), (0.8384, -0.5806, -0.5806), (0.5806, -0.5806, 0.8384), (0.8384, -0.5806, 0.5806), (0.5806, -0.8384, 0.5806), (0.5806, -0.8384, -0.5806), (-0.5806, 0.5806, -0.8384), (-0.5806, -0.5806, -0.8384), (-0.8384, -0.5806, -0.5806), (-0.8384, 0.5806, -0.5806), (-0.5806, -0.8384, -0.5806), (-0.5806, -0.8384, 0.5806), (-0.8384, -0.5806, 0.5806), (-0.5806, -0.5806, 0.8384), (-0.5806, 0.5806, 0.8384), (-0.8384, 0.5806, 0.5806), (-0.5806, 0.8384, 0.5806), (-0.5806, 0.8384, -0.5806), (0.5806, 0.5806, -0.8384), (0.5806, 0.8384, -0.5806), (0.5806, 0.5806, 0.8384), (0.5806, 0.8384, 0.5806), (0.8384, 0.5806, 0.5806), (0.8384, 0.5806, -0.5806), (0.5806, -0.5806, -0.8384), (0.8384, -0.5806, -0.5806), (0.5806, -0.5806, 0.8384), (0.8384, -0.5806, 0.5806), (0.5806, -0.8384, 0.5806), (0.5806, -0.8384, -0.5806), (-0.8748, -0.75, 0.8061), (-0.75, -0.8748, 0.8061), (0.8748, 0.75, 0.8061), (0.75, 0.8748, 0.8061), (-0.8488, -0.6227, 0.959), (-0.6227, -0.8488, 0.959), (0.8488, 0.6227, 0.959), (0.6227, 0.8488, 0.959), (-0.8488, -0.6227, 0.8137), (-0.6227, -0.8488, 0.8137), (0.8488, 0.6227, 0.8137), (0.6227, 0.8488, 0.8137)], [], [(24, 72, 156, 144), (49, 74, 161, 163), (0, 24, 144, 145), (13, 60, 164, 151), (38, 25, 147, 153), (97, 3, 5, 4), (3, 7, 8, 5), (100, 6, 8, 7), (6, 10, 11, 8), (98, 9, 11, 10), (9, 4, 5, 11), (5, 8, 11), (101, 15, 17, 16), (15, 19, 20, 17), (103, 18, 20, 19), (18, 22, 23, 20), (102, 21, 23, 22), (21, 16, 17, 23), (17, 20, 23), (96, 27, 29, 28), (27, 31, 32, 29), (99, 30, 32, 31), (30, 34, 35, 32), (107, 33, 35, 34), (33, 28, 29, 35), (29, 32, 35), (104, 39, 41, 40), (39, 43, 44, 41), (106, 42, 44, 43), (42, 46, 47, 44), (105, 45, 47, 46), (45, 40, 41, 47), (41, 44, 47), (114, 51, 53, 52), (51, 55, 56, 53), (115, 54, 56, 55), (54, 58, 59, 56), (119, 57, 59, 58), (57, 52, 53, 59), (53, 56, 59), (116, 63, 65, 64), (63, 67, 68, 65), (118, 66, 68, 67), (66, 70, 71, 68), (117, 69, 71, 70), (69, 64, 65, 71), (65, 68, 71), (108, 75, 77, 76), (75, 79, 80, 77), (109, 78, 80, 79), (78, 82, 83, 80), (113, 81, 83, 82), (81, 76, 77, 83), (77, 80, 83), (110, 87, 89, 88), (87, 91, 92, 89), (112, 90, 92, 91), (90, 94, 95, 92), (111, 93, 95, 94), (93, 88, 89, 95), (89, 92, 95), (96, 97, 4, 27), (27, 4, 9, 31), (31, 9, 98, 99), (100, 101, 16, 6), (6, 16, 21, 10), (10, 21, 102, 98), (103, 104, 40, 18), (18, 40, 45, 22), (22, 45, 105, 102), (106, 107, 34, 42), (42, 34, 30, 46), (46, 30, 99, 105), (108, 96, 28, 75), (75, 28, 33, 79), (79, 33, 107, 109), (104, 110, 88, 39), (39, 88, 93, 43), (43, 93, 111, 106), (112, 113, 82, 90), (90, 82, 78, 94), (94, 78, 109, 111), (114, 108, 76, 51), (51, 76, 81, 55), (55, 81, 113, 115), (110, 116, 64, 87), (87, 64, 69, 91), (91, 69, 117, 112), (118, 119, 58, 66), (66, 58, 54, 70), (70, 54, 115, 117), (97, 114, 52, 3), (3, 52, 57, 7), (7, 57, 119, 100), (116, 103, 19, 63), (63, 19, 15, 67), (67, 15, 101, 118), (72, 48, 162, 156), (24, 0, 97, 96), (2, 25, 99, 98), (1, 12, 101, 100), (14, 2, 98, 102), (13, 36, 104, 103), (38, 14, 102, 105), (37, 26, 107, 106), (25, 38, 105, 99), (72, 24, 96, 108), (26, 73, 109, 107), (36, 84, 110, 104), (86, 37, 106, 111), (85, 74, 113, 112), (73, 86, 111, 109), (48, 72, 108, 114), (74, 49, 115, 113), (84, 60, 116, 110), (62, 85, 112, 117), (61, 50, 119, 118), (49, 62, 117, 115), (0, 48, 114, 97), (50, 1, 100, 119), (60, 13, 103, 116), (12, 61, 118, 101), (143, 142, 125, 124), (137, 136, 141, 139), (134, 128, 127, 140), (122, 126, 129, 123), (131, 130, 135, 133), (120, 132, 138, 121), (61, 12, 149, 166), (25, 2, 146, 147), (60, 84, 158, 164), (73, 26, 155, 157), (12, 1, 148, 149), (85, 62, 165, 160), (84, 36, 152, 158), (2, 14, 150, 146), (50, 61, 166, 167), (37, 86, 159, 154), (36, 13, 151, 152), (62, 49, 163, 165), (74, 85, 160, 161), (14, 38, 153, 150), (48, 0, 145, 162), (86, 73, 157, 159), (26, 37, 154, 155), (1, 50, 167, 148), (120, 121, 145, 144), (122, 123, 147, 146), (124, 125, 149, 148), (126, 122, 146, 150), (127, 128, 152, 151), (129, 126, 150, 153), (130, 131, 155, 154), (123, 129, 153, 147), (132, 120, 144, 156), (131, 133, 157, 155), (128, 134, 158, 152), (135, 130, 154, 159), (136, 137, 161, 160), (133, 135, 159, 157), (138, 132, 156, 162), (137, 139, 163, 161), (134, 140, 164, 158), (141, 136, 160, 165), (142, 143, 167, 166), (139, 141, 165, 163), (121, 138, 162, 145), (143, 124, 148, 167), (140, 127, 151, 164), (125, 142, 166, 149), (88, 87, 170, 171), (19, 18, 168, 169), (173, 174, 175, 172), (177, 176, 179, 178), (174, 173, 177, 178), (172, 175, 179, 176), (172, 176, 177, 173), (174, 178, 179, 175)])
me_cube_003.polygons.foreach_set('use_smooth', [1, 1, 1, 1, 1, 1, 1, 1, 1, 1, 1, 1, 1, 1, 1, 1, 1, 1, 1, 1, 1, 1, 1, 1, 1, 1, 1, 1, 1, 1, 1, 1, 1, 1, 1, 1, 1, 1, 1, 1, 1, 1, 1, 1, 1, 1, 1, 1, 1, 1, 1, 1, 1, 1, 1, 1, 1, 1, 1, 1, 1, 1, 1, 1, 1, 1, 1, 1, 1, 1, 1, 1, 1, 1, 1, 1, 1, 1, 1, 1, 1, 1, 1, 1, 1, 1, 1, 1, 1, 1, 1, 1, 1, 1, 1, 1, 1, 1, 1, 1, 1, 1, 1, 1, 1, 1, 1, 1, 1, 1, 1, 1, 1, 1, 1, 1, 1, 1, 1, 1, 1, 1, 1, 1, 1, 1, 1, 1, 1, 1, 1, 1, 1, 1, 1, 1, 1, 1, 1, 1, 1, 1, 1, 1, 1, 1, 1, 1, 1, 1, 1, 1, 1, 1, 1, 1, 1, 1, 1, 1, 1, 1, 1, 1, 1, 1, 1, 1, 1, 1, 0, 0, 0, 0, 0, 0, 0, 0])
_uv = me_cube_003.uv_layers.new(name='UVMap')
_uv.uv.foreach_set('vector', [0.1598, 0.5026, 0.1598, 0.5182, 0.1568, 0.5182, 0.1568, 0.5026, 0.1689, 0.487, 0.1689, 0.509, 0.1659, 0.509, 0.1659, 0.487, 0.1598, 0.487, 0.1598, 0.5026, 0.1568, 0.5026, 0.1568, 0.487, 0.1585, 0.4713, 0.1585, 0.4557, 0.1616, 0.4557, 0.1616, 0.4713, 0.1698, 0.4402, 0.1698, 0.4622, 0.1676, 0.4622, 0.1676, 0.4402, 0.1032, 0.5196, 0.1056, 0.5196, 0.1055, 0.5218, 0.1032, 0.5219, 0.1056, 0.5196, 0.1073, 0.5196, 0.1067, 0.5218, 0.1055, 0.5218, 0.1502, 0.4905, 0.1481, 0.4905, 0.1477, 0.4883, 0.1497, 0.4882, 0.1481, 0.4905, 0.1456, 0.4905, 0.146, 0.4883, 0.1477, 0.4883, 0.1435, 0.4905, 0.144, 0.4882, 0.146, 0.4883, 0.1456, 0.4905, 0.1032, 0.5237, 0.1032, 0.5219, 0.1055, 0.5218, 0.1055, 0.5231, 0.1468, 0.487, 0.1477, 0.4883, 0.146, 0.4883, 0.1502, 0.519, 0.1497, 0.5213, 0.1477, 0.5212, 0.1481, 0.519, 0.1073, 0.5196, 0.109, 0.5196, 0.1091, 0.5218, 0.1079, 0.5218, 0.1113, 0.5196, 0.1113, 0.5219, 0.1091, 0.5218, 0.109, 0.5196, 0.1113, 0.5219, 0.1113, 0.5237, 0.1091, 0.5231, 0.1091, 0.5218, 0.1435, 0.519, 0.1456, 0.519, 0.146, 0.5212, 0.144, 0.5213, 0.1456, 0.519, 0.1481, 0.519, 0.1477, 0.5212, 0.146, 0.5212, 0.1477, 0.5212, 0.1468, 0.5224, 0.146, 0.5212, 0.0751, 0.5196, 0.0751, 0.5219, 0.07286, 0.5218, 0.07276, 0.5196, 0.0751, 0.5219, 0.0751, 0.5237, 0.07286, 0.5231, 0.07286, 0.5218, 0.1026, 0.467, 0.1026, 0.4648, 0.1049, 0.4645, 0.105, 0.4665, 0.1026, 0.4648, 0.1026, 0.4624, 0.1049, 0.4627, 0.1049, 0.4645, 0.1026, 0.4603, 0.105, 0.4607, 0.1049, 0.4627, 0.1026, 0.4624, 0.07104, 0.5196, 0.07276, 0.5196, 0.07286, 0.5218, 0.07165, 0.5218, 0.1061, 0.4636, 0.1049, 0.4645, 0.1049, 0.4627, 0.1395, 0.5196, 0.1418, 0.5196, 0.1417, 0.5218, 0.1395, 0.5219, 0.1418, 0.5196, 0.1435, 0.5196, 0.1429, 0.5218, 0.1417, 0.5218, 0.07449, 0.4603, 0.07449, 0.4624, 0.07225, 0.4627, 0.07215, 0.4607, 0.07449, 0.4624, 0.07449, 0.4648, 0.07225, 0.4645, 0.07225, 0.4627, 0.07449, 0.467, 0.07215, 0.4665, 0.07225, 0.4645, 0.07449, 0.4648, 0.1395, 0.5237, 0.1395, 0.5219, 0.1417, 0.5218, 0.1417, 0.5231, 0.07104, 0.4636, 0.07225, 0.4627, 0.07225, 0.4645, 0.1032, 0.4911, 0.1032, 0.4888, 0.1055, 0.4889, 0.1056, 0.4911, 0.1032, 0.4888, 0.1032, 0.487, 0.1055, 0.4877, 0.1055, 0.4889, 0.1095, 0.4603, 0.1095, 0.4624, 0.1073, 0.4627, 0.1072, 0.4607, 0.1095, 0.4624, 0.1095, 0.4648, 0.1073, 0.4645, 0.1073, 0.4627, 0.1095, 0.467, 0.1072, 0.4665, 0.1073, 0.4645, 0.1095, 0.4648, 0.1073, 0.4911, 0.1056, 0.4911, 0.1055, 0.4889, 0.1067, 0.4889, 0.1061, 0.4636, 0.1073, 0.4627, 0.1073, 0.4645, 0.1113, 0.4911, 0.109, 0.4911, 0.1091, 0.4889, 0.1113, 0.4888, 0.109, 0.4911, 0.1073, 0.4911, 0.1079, 0.4889, 0.1091, 0.4889, 0.1376, 0.467, 0.1376, 0.4648, 0.1399, 0.4645, 0.14, 0.4665, 0.1376, 0.4648, 0.1376, 0.4624, 0.1399, 0.4627, 0.1399, 0.4645, 0.1376, 0.4603, 0.14, 0.4607, 0.1399, 0.4627, 0.1376, 0.4624, 0.1113, 0.487, 0.1113, 0.4888, 0.1091, 0.4889, 0.1091, 0.4877, 0.1411, 0.4636, 0.1399, 0.4645, 0.1399, 0.4627, 0.0751, 0.4911, 0.07276, 0.4911, 0.07286, 0.4889, 0.0751, 0.4888, 0.07276, 0.4911, 0.07104, 0.4911, 0.07165, 0.4889, 0.07286, 0.4889, 0.1502, 0.519, 0.1523, 0.519, 0.1526, 0.5212, 0.1506, 0.5213, 0.1523, 0.519, 0.1547, 0.519, 0.1543, 0.5212, 0.1526, 0.5212, 0.1568, 0.519, 0.1563, 0.5213, 0.1543, 0.5212, 0.1547, 0.519, 0.0751, 0.487, 0.0751, 0.4888, 0.07286, 0.4889, 0.07286, 0.4877, 0.1535, 0.5224, 0.1526, 0.5212, 0.1543, 0.5212, 0.1395, 0.4911, 0.1395, 0.4888, 0.1417, 0.4889, 0.1418, 0.4911, 0.1395, 0.4888, 0.1395, 0.487, 0.1417, 0.4877, 0.1417, 0.4889, 0.1568, 0.4905, 0.1547, 0.4905, 0.1543, 0.4883, 0.1563, 0.4882, 0.1547, 0.4905, 0.1523, 0.4905, 0.1526, 0.4883, 0.1543, 0.4883, 0.1502, 0.4905, 0.1506, 0.4882, 0.1526, 0.4883, 0.1523, 0.4905, 0.1435, 0.4911, 0.1418, 0.4911, 0.1417, 0.4889, 0.1429, 0.4889, 0.1535, 0.487, 0.1543, 0.4883, 0.1526, 0.4883, 0.0751, 0.5196, 0.1032, 0.5196, 0.1032, 0.5219, 0.0751, 0.5219, 0.0751, 0.5219, 0.1032, 0.5219, 0.1032, 0.5237, 0.0751, 0.5237, 0.105, 0.4665, 0.105, 0.4866, 0.1026, 0.487, 0.1026, 0.467, 0.1502, 0.4905, 0.1502, 0.519, 0.1481, 0.519, 0.1481, 0.4905, 0.1481, 0.4905, 0.1481, 0.519, 0.1456, 0.519, 0.1456, 0.4905, 0.1456, 0.4905, 0.1456, 0.519, 0.1435, 0.519, 0.1435, 0.4905, 0.1113, 0.5196, 0.1395, 0.5196, 0.1395, 0.5219, 0.1113, 0.5219, 0.1113, 0.5219, 0.1395, 0.5219, 0.1395, 0.5237, 0.1113, 0.5237, 0.07215, 0.4866, 0.07215, 0.4665, 0.07449, 0.467, 0.07449, 0.487, 0.07449, 0.4603, 0.1026, 0.4603, 0.1026, 0.4624, 0.07449, 0.4624, 0.07449, 0.4624, 0.1026, 0.4624, 0.1026, 0.4648, 0.07449, 0.4648, 0.07449, 0.4648, 0.1026, 0.4648, 0.1026, 0.467, 0.07449, 0.467, 0.0751, 0.4911, 0.0751, 0.5196, 0.07276, 0.5196, 0.07276, 0.4911, 0.07276, 0.4911, 0.07276, 0.5196, 0.07104, 0.5196, 0.07104, 0.4911, 0.105, 0.4406, 0.105, 0.4607, 0.1026, 0.4603, 0.1026, 0.4402, 0.1395, 0.5196, 0.1395, 0.4911, 0.1418, 0.4911, 0.1418, 0.5196, 0.1418, 0.5196, 0.1418, 0.4911, 0.1435, 0.4911, 0.1435, 0.5196, 0.07215, 0.4607, 0.07215, 0.4406, 0.07449, 0.4402, 0.07449, 0.4603, 0.1568, 0.4905, 0.1568, 0.519, 0.1547, 0.519, 0.1547, 0.4905, 0.1547, 0.4905, 0.1547, 0.519, 0.1523, 0.519, 0.1523, 0.4905, 0.1523, 0.4905, 0.1523, 0.519, 0.1502, 0.519, 0.1502, 0.4905, 0.1032, 0.4911, 0.0751, 0.4911, 0.0751, 0.4888, 0.1032, 0.4888, 0.1032, 0.4888, 0.0751, 0.4888, 0.0751, 0.487, 0.1032, 0.487, 0.1072, 0.4607, 0.1072, 0.4406, 0.1095, 0.4402, 0.1095, 0.4603, 0.1395, 0.4911, 0.1113, 0.4911, 0.1113, 0.4888, 0.1395, 0.4888, 0.1395, 0.4888, 0.1113, 0.4888, 0.1113, 0.487, 0.1395, 0.487, 0.14, 0.4406, 0.14, 0.4607, 0.1376, 0.4603, 0.1376, 0.4402, 0.1376, 0.467, 0.1095, 0.467, 0.1095, 0.4648, 0.1376, 0.4648, 0.1376, 0.4648, 0.1095, 0.4648, 0.1095, 0.4624, 0.1376, 0.4624, 0.1376, 0.4624, 0.1095, 0.4624, 0.1095, 0.4603, 0.1376, 0.4603, 0.1032, 0.5196, 0.1032, 0.4911, 0.1056, 0.4911, 0.1056, 0.5196, 0.1056, 0.5196, 0.1056, 0.4911, 0.1073, 0.4911, 0.1073, 0.5196, 0.1072, 0.4866, 0.1072, 0.4665, 0.1095, 0.467, 0.1095, 0.487, 0.1113, 0.4911, 0.1113, 0.5196, 0.109, 0.5196, 0.109, 0.4911, 0.109, 0.4911, 0.109, 0.5196, 0.1073, 0.5196, 0.1073, 0.4911, 0.14, 0.4665, 0.14, 0.4866, 0.1376, 0.487, 0.1376, 0.467, 0.1628, 0.487, 0.1628, 0.5026, 0.1598, 0.5026, 0.1598, 0.487, 0.07828, 0.5164, 0.1, 0.5164, 0.1032, 0.5196, 0.0751, 0.5196, 0.09944, 0.4848, 0.09944, 0.4692, 0.1026, 0.467, 0.1026, 0.487, 0.1127, 0.4848, 0.1345, 0.4848, 0.1376, 0.487, 0.1095, 0.487, 0.07767, 0.4848, 0.09944, 0.4848, 0.1026, 0.487, 0.07449, 0.487, 0.1145, 0.5164, 0.1363, 0.5164, 0.1395, 0.5196, 0.1113, 0.5196, 0.07767, 0.4692, 0.07767, 0.4848, 0.07449, 0.487, 0.07449, 0.467, 0.07767, 0.458, 0.09944, 0.458, 0.1026, 0.4603, 0.07449, 0.4603, 0.09944, 0.4692, 0.07767, 0.4692, 0.07449, 0.467, 0.1026, 0.467, 0.07828, 0.4944, 0.07828, 0.5164, 0.0751, 0.5196, 0.0751, 0.4911, 0.09944, 0.458, 0.09944, 0.4424, 0.1026, 0.4402, 0.1026, 0.4603, 0.1363, 0.5164, 0.1363, 0.4944, 0.1395, 0.4911, 0.1395, 0.5196, 0.07767, 0.4424, 0.07767, 0.458, 0.07449, 0.4603, 0.07449, 0.4402, 0.1345, 0.4424, 0.1127, 0.4424, 0.1095, 0.4402, 0.1376, 0.4402, 0.09944, 0.4424, 0.07767, 0.4424, 0.07449, 0.4402, 0.1026, 0.4402, 0.1, 0.4944, 0.07828, 0.4944, 0.0751, 0.4911, 0.1032, 0.4911, 0.1127, 0.4424, 0.1127, 0.458, 0.1095, 0.4603, 0.1095, 0.4402, 0.1363, 0.4944, 0.1145, 0.4944, 0.1113, 0.4911, 0.1395, 0.4911, 0.1345, 0.458, 0.1345, 0.4424, 0.1376, 0.4402, 0.1376, 0.4603, 0.1345, 0.4692, 0.1127, 0.4692, 0.1095, 0.467, 0.1376, 0.467, 0.1127, 0.458, 0.1345, 0.458, 0.1376, 0.4603, 0.1095, 0.4603, 0.1, 0.5164, 0.1, 0.4944, 0.1032, 0.4911, 0.1032, 0.5196, 0.1127, 0.4692, 0.1127, 0.4848, 0.1095, 0.487, 0.1095, 0.467, 0.1145, 0.4944, 0.1145, 0.5164, 0.1113, 0.5196, 0.1113, 0.4911, 0.1345, 0.4848, 0.1345, 0.4692, 0.1376, 0.467, 0.1376, 0.487, 0.4598, 0.4784, 0.4598, 0.4451, 0.4932, 0.4451, 0.4932, 0.4784, 0.5265, 0.4784, 0.5265, 0.5117, 0.4932, 0.5117, 0.4932, 0.4784, 0.4932, 0.5451, 0.4598, 0.5451, 0.4598, 0.5117, 0.4932, 0.5117, 0.4932, 0.5117, 0.4598, 0.5117, 0.4598, 0.4784, 0.4932, 0.4784, 0.5265, 0.4451, 0.5265, 0.4784, 0.4932, 0.4784, 0.4932, 0.4451, 0.5265, 0.4451, 0.5598, 0.4451, 0.5598, 0.4784, 0.5265, 0.4784, 0.1628, 0.509, 0.1628, 0.487, 0.1659, 0.487, 0.1659, 0.509, 0.1598, 0.5402, 0.1598, 0.5182, 0.1628, 0.5182, 0.1628, 0.5402, 0.1585, 0.4557, 0.1585, 0.4402, 0.1616, 0.4402, 0.1616, 0.4557, 0.1646, 0.4622, 0.1646, 0.4402, 0.1676, 0.4402, 0.1676, 0.4622, 0.1345, 0.4848, 0.1127, 0.4848, 0.1127, 0.4826, 0.1345, 0.4826, 0.1598, 0.5182, 0.1598, 0.5402, 0.1568, 0.5402, 0.1568, 0.5182, 0.1646, 0.4402, 0.1646, 0.4557, 0.1616, 0.4557, 0.1616, 0.4402, 0.09944, 0.4848, 0.07767, 0.4848, 0.07767, 0.4826, 0.09944, 0.4826, 0.1676, 0.4842, 0.1676, 0.4622, 0.1698, 0.4622, 0.1698, 0.4842, 0.1676, 0.4622, 0.1676, 0.4842, 0.1646, 0.4842, 0.1646, 0.4622, 0.1646, 0.4557, 0.1646, 0.4713, 0.1616, 0.4713, 0.1616, 0.4557, 0.1689, 0.531, 0.1689, 0.509, 0.171, 0.509, 0.171, 0.531, 0.1127, 0.4424, 0.1345, 0.4424, 0.1345, 0.4446, 0.1127, 0.4446, 0.1659, 0.531, 0.1659, 0.509, 0.1689, 0.509, 0.1689, 0.531, 0.1628, 0.5026, 0.1628, 0.5182, 0.1598, 0.5182, 0.1598, 0.5026, 0.07767, 0.4424, 0.09944, 0.4424, 0.09944, 0.4446, 0.07767, 0.4446, 0.171, 0.487, 0.171, 0.509, 0.1689, 0.509, 0.1689, 0.487, 0.1659, 0.509, 0.1659, 0.531, 0.1628, 0.531, 0.1628, 0.509, 0.07104, 0.4402, 0.07104, 0.4402, 0.07104, 0.4402, 0.07104, 0.4402, 0.07104, 0.4402, 0.07104, 0.4402, 0.07104, 0.4402, 0.07104, 0.4402, 0.07104, 0.4402, 0.07104, 0.4402, 0.07104, 0.4402, 0.07104, 0.4402, 0.07104, 0.4402, 0.07104, 0.4402, 0.07104, 0.4402, 0.07104, 0.4402, 0.07104, 0.4402, 0.07104, 0.4402, 0.07104, 0.4402, 0.07104, 0.4402, 0.07104, 0.4402, 0.07104, 0.4402, 0.07104, 0.4402, 0.07104, 0.4402, 0.07104, 0.4402, 0.07104, 0.4402, 0.07104, 0.4402, 0.07104, 0.4402, 0.07104, 0.4402, 0.07104, 0.4402, 0.07104, 0.4402, 0.07104, 0.4402, 0.07104, 0.4402, 0.07104, 0.4402, 0.07104, 0.4402, 0.07104, 0.4402, 0.07104, 0.4402, 0.07104, 0.4402, 0.07104, 0.4402, 0.07104, 0.4402, 0.07104, 0.4402, 0.07104, 0.4402, 0.07104, 0.4402, 0.07104, 0.4402, 0.07104, 0.4402, 0.07104, 0.4402, 0.07104, 0.4402, 0.07104, 0.4402, 0.07104, 0.4402, 0.07104, 0.4402, 0.07104, 0.4402, 0.07104, 0.4402, 0.07104, 0.4402, 0.07104, 0.4402, 0.07104, 0.4402, 0.07104, 0.4402, 0.07104, 0.4402, 0.07104, 0.4402, 0.07104, 0.4402, 0.07104, 0.4402, 0.07104, 0.4402, 0.07104, 0.4402, 0.07104, 0.4402, 0.07104, 0.4402, 0.07104, 0.4402, 0.07104, 0.4402, 0.07104, 0.4402, 0.07104, 0.4402, 0.07104, 0.4402, 0.07104, 0.4402, 0.07104, 0.4402, 0.07104, 0.4402, 0.07104, 0.4402, 0.07104, 0.4402, 0.07104, 0.4402, 0.07104, 0.4402, 0.07104, 0.4402, 0.07104, 0.4402, 0.07104, 0.4402, 0.07104, 0.4402, 0.07104, 0.4402, 0.07104, 0.4402, 0.07104, 0.4402, 0.07104, 0.4402, 0.07104, 0.4402, 0.07104, 0.4402, 0.07104, 0.4402, 0.07104, 0.4402, 0.07104, 0.4402, 0.07104, 0.4402, 0.07104, 0.4402, 0.07104, 0.4402, 0.07104, 0.4402, 0.07104, 0.4402, 0.07104, 0.4402, 0.07104, 0.4402, 0.0, 0.0, 1.0, 0.0, 1.0, 1.0, 0.0, 1.0, 0.0, 0.0, 1.0, 0.0, 1.0, 1.0, 0.0, 1.0, 0.1471, 0.4796, 0.1471, 0.4402, 0.1531, 0.4402, 0.1531, 0.4796, 0.1471, 0.4796, 0.1411, 0.4796, 0.1411, 0.4402, 0.1471, 0.4402, 0.1585, 0.4402, 0.1585, 0.4796, 0.1558, 0.4796, 0.1558, 0.4402, 0.1531, 0.4796, 0.1531, 0.4402, 0.1558, 0.4402, 0.1558, 0.4796, 0.1465, 0.4856, 0.1438, 0.4856, 0.1438, 0.4796, 0.1465, 0.4796, 0.1438, 0.4856, 0.1411, 0.4856, 0.1411, 0.4796, 0.1438, 0.4796])
me_cube_003.materials.append(mat_material_006)
me_cube_003.use_remesh_preserve_volume = False
me_cube_003.use_remesh_preserve_attributes = False
me_cube_003.use_mirror_vertex_groups = False
me_cube_003.update()

# ---- objects
ob_cube = bpy.data.objects.new('Cube', me_cube)
ob_lamp_001 = bpy.data.objects.new('Lamp.001', light_lamp_001)
ob_lamp = bpy.data.objects.new('Lamp', light_lamp)
ob_camera = bpy.data.objects.new('Camera', cam_camera)
ob_cube_001 = bpy.data.objects.new('Cube.001', me_cube_003)

# ---- transforms, parenting, visibility, modifiers, constraints
ob_cube.location = (0.0, 0.0, 0.0)
ob_cube.lineart.crease_threshold = 0.0
ob_lamp_001.location = (-9.648, -7.446, 5.904)
ob_lamp_001.rotation_euler = (0.6503, 0.05522, -0.9624)
ob_lamp_001.lock_rotations_4d = False
ob_lamp_001.empty_display_type = 'ARROWS'
ob_lamp_001.color = (0.0, 0.0, 0.0, 0.0)
ob_lamp_001.lineart.crease_threshold = 0.0
ob_lamp.location = (9.698, -7.213, 5.904)
ob_lamp.rotation_euler = (0.6503, 0.05522, 0.8464)
ob_lamp.lock_rotations_4d = False
ob_lamp.empty_display_type = 'ARROWS'
ob_lamp.color = (0.0, 0.0, 0.0, 0.0)
ob_lamp.lineart.crease_threshold = 0.0
ob_camera.location = (7.481, -6.508, 5.344)
ob_camera.rotation_euler = (1.109, 0.0, 0.8149)
ob_camera.lock_rotations_4d = False
ob_camera.empty_display_type = 'ARROWS'
ob_camera.color = (0.0, 0.0, 0.0, 0.0)
ob_camera.display_type = 'WIRE'
ob_camera.lineart.crease_threshold = 0.0
ob_cube_001.location = (0.0, 0.0, 0.0)
ob_cube_001.lineart.crease_threshold = 0.0

# ---- collection membership
col_collection_1.objects.link(ob_cube)
col_collection_1.objects.link(ob_lamp_001)
col_collection_1.objects.link(ob_lamp)
col_collection_1.objects.link(ob_camera)
col_collection_2.objects.link(ob_cube_001)

# ---- scene / render settings (as saved in the file)
scene.camera = ob_camera
scene.frame_start = 1; scene.frame_end = 250; scene.frame_set(1)
scene.render.engine = 'CYCLES'
scene.render.resolution_percentage = 50
scene.render.dither_intensity = 0.0
scene.cycles.use_denoising = False
scene.cycles.samples = 128
scene.cycles.sampling_pattern = 'TABULATED_SOBOL'
scene.cycles.use_adaptive_sampling = False
scene.cycles.use_light_tree = False
scene.cycles.blur_glossy = 0.0
scene.cycles.sample_clamp_indirect = 0.0
scene.view_settings.view_transform = 'Standard'
bpy.context.view_layer.update()

